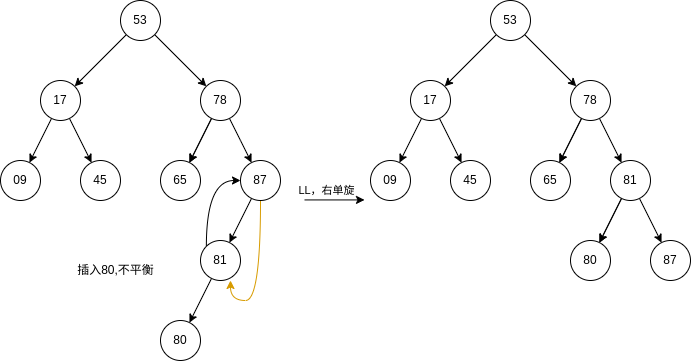

The diagram above was exported from draw.io. Its source (the exported page's mxGraphModel, read from the mxfile embedded in the PNG):
<mxGraphModel dx="1038" dy="662" grid="1" gridSize="10" guides="1" tooltips="1" connect="1" arrows="1" fold="1" page="1" pageScale="1" pageWidth="827" pageHeight="1169" math="0" shadow="0">
  <root>
    <mxCell id="0" />
    <mxCell id="1" parent="0" />
    <mxCell id="XJpy5dWn181HUGlN08YE-5" value="" style="edgeStyle=none;rounded=0;orthogonalLoop=1;jettySize=auto;html=1;" parent="1" source="XJpy5dWn181HUGlN08YE-1" target="XJpy5dWn181HUGlN08YE-4" edge="1">
      <mxGeometry relative="1" as="geometry" />
    </mxCell>
    <mxCell id="XJpy5dWn181HUGlN08YE-7" value="" style="edgeStyle=none;rounded=0;orthogonalLoop=1;jettySize=auto;html=1;" parent="1" source="XJpy5dWn181HUGlN08YE-1" target="XJpy5dWn181HUGlN08YE-6" edge="1">
      <mxGeometry relative="1" as="geometry" />
    </mxCell>
    <mxCell id="XJpy5dWn181HUGlN08YE-1" value="53" style="ellipse;whiteSpace=wrap;html=1;aspect=fixed;" parent="1" vertex="1">
      <mxGeometry x="200" y="40" width="40" height="40" as="geometry" />
    </mxCell>
    <mxCell id="XJpy5dWn181HUGlN08YE-9" value="" style="edgeStyle=none;rounded=0;orthogonalLoop=1;jettySize=auto;html=1;" parent="1" source="XJpy5dWn181HUGlN08YE-4" target="XJpy5dWn181HUGlN08YE-8" edge="1">
      <mxGeometry relative="1" as="geometry" />
    </mxCell>
    <mxCell id="XJpy5dWn181HUGlN08YE-11" value="" style="edgeStyle=none;rounded=0;orthogonalLoop=1;jettySize=auto;html=1;" parent="1" source="XJpy5dWn181HUGlN08YE-4" target="XJpy5dWn181HUGlN08YE-10" edge="1">
      <mxGeometry relative="1" as="geometry" />
    </mxCell>
    <mxCell id="XJpy5dWn181HUGlN08YE-4" value="17" style="ellipse;whiteSpace=wrap;html=1;aspect=fixed;" parent="1" vertex="1">
      <mxGeometry x="120" y="120" width="40" height="40" as="geometry" />
    </mxCell>
    <mxCell id="XJpy5dWn181HUGlN08YE-15" value="" style="edgeStyle=none;rounded=0;orthogonalLoop=1;jettySize=auto;html=1;" parent="1" source="XJpy5dWn181HUGlN08YE-6" target="XJpy5dWn181HUGlN08YE-14" edge="1">
      <mxGeometry relative="1" as="geometry" />
    </mxCell>
    <mxCell id="XJpy5dWn181HUGlN08YE-17" value="" style="edgeStyle=none;rounded=0;orthogonalLoop=1;jettySize=auto;html=1;" parent="1" source="XJpy5dWn181HUGlN08YE-6" target="XJpy5dWn181HUGlN08YE-14" edge="1">
      <mxGeometry relative="1" as="geometry" />
    </mxCell>
    <mxCell id="XJpy5dWn181HUGlN08YE-19" value="" style="edgeStyle=none;rounded=0;orthogonalLoop=1;jettySize=auto;html=1;" parent="1" source="XJpy5dWn181HUGlN08YE-6" target="XJpy5dWn181HUGlN08YE-18" edge="1">
      <mxGeometry relative="1" as="geometry">
        <Array as="points">
          <mxPoint x="320" y="180" />
        </Array>
      </mxGeometry>
    </mxCell>
    <mxCell id="XJpy5dWn181HUGlN08YE-6" value="78" style="ellipse;whiteSpace=wrap;html=1;aspect=fixed;" parent="1" vertex="1">
      <mxGeometry x="280" y="120" width="40" height="40" as="geometry" />
    </mxCell>
    <mxCell id="XJpy5dWn181HUGlN08YE-8" value="09" style="ellipse;whiteSpace=wrap;html=1;aspect=fixed;" parent="1" vertex="1">
      <mxGeometry x="80" y="200" width="40" height="40" as="geometry" />
    </mxCell>
    <mxCell id="XJpy5dWn181HUGlN08YE-10" value="45" style="ellipse;whiteSpace=wrap;html=1;aspect=fixed;" parent="1" vertex="1">
      <mxGeometry x="160" y="200" width="40" height="40" as="geometry" />
    </mxCell>
    <mxCell id="XJpy5dWn181HUGlN08YE-14" value="65" style="ellipse;whiteSpace=wrap;html=1;aspect=fixed;" parent="1" vertex="1">
      <mxGeometry x="240" y="200" width="40" height="40" as="geometry" />
    </mxCell>
    <mxCell id="dp7yhtCYncwt7L6P5-Ti-5" value="" style="edgeStyle=none;rounded=0;orthogonalLoop=1;jettySize=auto;html=1;" parent="1" source="XJpy5dWn181HUGlN08YE-18" target="dp7yhtCYncwt7L6P5-Ti-4" edge="1">
      <mxGeometry relative="1" as="geometry" />
    </mxCell>
    <mxCell id="_QWKKGateuF4gULqiVz1-43" style="edgeStyle=orthogonalEdgeStyle;curved=1;rounded=0;orthogonalLoop=1;jettySize=auto;html=1;exitX=0.5;exitY=1;exitDx=0;exitDy=0;entryX=0.75;entryY=1;entryDx=0;entryDy=0;entryPerimeter=0;fillColor=#ffe6cc;strokeColor=#d79b00;" edge="1" parent="1" source="XJpy5dWn181HUGlN08YE-18" target="dp7yhtCYncwt7L6P5-Ti-4">
      <mxGeometry relative="1" as="geometry" />
    </mxCell>
    <mxCell id="XJpy5dWn181HUGlN08YE-18" value="87" style="ellipse;whiteSpace=wrap;html=1;aspect=fixed;" parent="1" vertex="1">
      <mxGeometry x="320" y="200" width="40" height="40" as="geometry" />
    </mxCell>
    <mxCell id="_QWKKGateuF4gULqiVz1-2" value="" style="rounded=0;orthogonalLoop=1;jettySize=auto;html=1;" edge="1" parent="1" source="dp7yhtCYncwt7L6P5-Ti-4" target="_QWKKGateuF4gULqiVz1-1">
      <mxGeometry relative="1" as="geometry" />
    </mxCell>
    <mxCell id="_QWKKGateuF4gULqiVz1-44" style="edgeStyle=orthogonalEdgeStyle;curved=1;rounded=0;orthogonalLoop=1;jettySize=auto;html=1;exitX=0;exitY=0;exitDx=0;exitDy=0;entryX=0;entryY=0.5;entryDx=0;entryDy=0;" edge="1" parent="1" source="dp7yhtCYncwt7L6P5-Ti-4" target="XJpy5dWn181HUGlN08YE-18">
      <mxGeometry relative="1" as="geometry" />
    </mxCell>
    <mxCell id="dp7yhtCYncwt7L6P5-Ti-4" value="81" style="ellipse;whiteSpace=wrap;html=1;aspect=fixed;" parent="1" vertex="1">
      <mxGeometry x="280" y="280" width="40" height="40" as="geometry" />
    </mxCell>
    <mxCell id="_QWKKGateuF4gULqiVz1-1" value="80" style="ellipse;whiteSpace=wrap;html=1;aspect=fixed;" vertex="1" parent="1">
      <mxGeometry x="240" y="360" width="40" height="40" as="geometry" />
    </mxCell>
    <mxCell id="_QWKKGateuF4gULqiVz1-3" value="插入80,不平衡" style="text;html=1;align=center;verticalAlign=middle;resizable=0;points=[];autosize=1;strokeColor=none;fillColor=none;" vertex="1" parent="1">
      <mxGeometry x="150" y="300" width="90" height="20" as="geometry" />
    </mxCell>
    <mxCell id="_QWKKGateuF4gULqiVz1-6" value="" style="endArrow=classic;html=1;rounded=0;" edge="1" parent="1">
      <mxGeometry width="50" height="50" relative="1" as="geometry">
        <mxPoint x="384" y="239.43" as="sourcePoint" />
        <mxPoint x="444" y="239.43" as="targetPoint" />
      </mxGeometry>
    </mxCell>
    <mxCell id="_QWKKGateuF4gULqiVz1-7" value="LL，右单旋" style="edgeLabel;html=1;align=center;verticalAlign=middle;resizable=0;points=[];" vertex="1" connectable="0" parent="_QWKKGateuF4gULqiVz1-6">
      <mxGeometry x="-0.292" y="-2" relative="1" as="geometry">
        <mxPoint y="-12" as="offset" />
      </mxGeometry>
    </mxCell>
    <mxCell id="_QWKKGateuF4gULqiVz1-10" value="" style="edgeStyle=none;rounded=0;orthogonalLoop=1;jettySize=auto;html=1;" edge="1" parent="1" source="_QWKKGateuF4gULqiVz1-12" target="_QWKKGateuF4gULqiVz1-15">
      <mxGeometry relative="1" as="geometry" />
    </mxCell>
    <mxCell id="_QWKKGateuF4gULqiVz1-11" value="" style="edgeStyle=none;rounded=0;orthogonalLoop=1;jettySize=auto;html=1;" edge="1" parent="1" source="_QWKKGateuF4gULqiVz1-12" target="_QWKKGateuF4gULqiVz1-19">
      <mxGeometry relative="1" as="geometry" />
    </mxCell>
    <mxCell id="_QWKKGateuF4gULqiVz1-12" value="53" style="ellipse;whiteSpace=wrap;html=1;aspect=fixed;" vertex="1" parent="1">
      <mxGeometry x="570" y="40" width="40" height="40" as="geometry" />
    </mxCell>
    <mxCell id="_QWKKGateuF4gULqiVz1-13" value="" style="edgeStyle=none;rounded=0;orthogonalLoop=1;jettySize=auto;html=1;" edge="1" parent="1" source="_QWKKGateuF4gULqiVz1-15" target="_QWKKGateuF4gULqiVz1-20">
      <mxGeometry relative="1" as="geometry" />
    </mxCell>
    <mxCell id="_QWKKGateuF4gULqiVz1-14" value="" style="edgeStyle=none;rounded=0;orthogonalLoop=1;jettySize=auto;html=1;" edge="1" parent="1" source="_QWKKGateuF4gULqiVz1-15" target="_QWKKGateuF4gULqiVz1-21">
      <mxGeometry relative="1" as="geometry" />
    </mxCell>
    <mxCell id="_QWKKGateuF4gULqiVz1-15" value="17" style="ellipse;whiteSpace=wrap;html=1;aspect=fixed;" vertex="1" parent="1">
      <mxGeometry x="490" y="120" width="40" height="40" as="geometry" />
    </mxCell>
    <mxCell id="_QWKKGateuF4gULqiVz1-16" value="" style="edgeStyle=none;rounded=0;orthogonalLoop=1;jettySize=auto;html=1;" edge="1" parent="1" source="_QWKKGateuF4gULqiVz1-19" target="_QWKKGateuF4gULqiVz1-22">
      <mxGeometry relative="1" as="geometry" />
    </mxCell>
    <mxCell id="_QWKKGateuF4gULqiVz1-17" value="" style="edgeStyle=none;rounded=0;orthogonalLoop=1;jettySize=auto;html=1;" edge="1" parent="1" source="_QWKKGateuF4gULqiVz1-19" target="_QWKKGateuF4gULqiVz1-22">
      <mxGeometry relative="1" as="geometry" />
    </mxCell>
    <mxCell id="_QWKKGateuF4gULqiVz1-37" value="" style="edgeStyle=none;rounded=0;orthogonalLoop=1;jettySize=auto;html=1;" edge="1" parent="1" source="_QWKKGateuF4gULqiVz1-19" target="_QWKKGateuF4gULqiVz1-25">
      <mxGeometry relative="1" as="geometry" />
    </mxCell>
    <mxCell id="_QWKKGateuF4gULqiVz1-19" value="78" style="ellipse;whiteSpace=wrap;html=1;aspect=fixed;" vertex="1" parent="1">
      <mxGeometry x="650" y="120" width="40" height="40" as="geometry" />
    </mxCell>
    <mxCell id="_QWKKGateuF4gULqiVz1-20" value="09" style="ellipse;whiteSpace=wrap;html=1;aspect=fixed;" vertex="1" parent="1">
      <mxGeometry x="450" y="200" width="40" height="40" as="geometry" />
    </mxCell>
    <mxCell id="_QWKKGateuF4gULqiVz1-21" value="45" style="ellipse;whiteSpace=wrap;html=1;aspect=fixed;" vertex="1" parent="1">
      <mxGeometry x="530" y="200" width="40" height="40" as="geometry" />
    </mxCell>
    <mxCell id="_QWKKGateuF4gULqiVz1-22" value="65" style="ellipse;whiteSpace=wrap;html=1;aspect=fixed;" vertex="1" parent="1">
      <mxGeometry x="610" y="200" width="40" height="40" as="geometry" />
    </mxCell>
    <mxCell id="_QWKKGateuF4gULqiVz1-23" value="87" style="ellipse;whiteSpace=wrap;html=1;aspect=fixed;" vertex="1" parent="1">
      <mxGeometry x="730" y="280" width="40" height="40" as="geometry" />
    </mxCell>
    <mxCell id="_QWKKGateuF4gULqiVz1-27" value="" style="rounded=0;orthogonalLoop=1;jettySize=auto;html=1;" edge="1" parent="1" source="_QWKKGateuF4gULqiVz1-25" target="_QWKKGateuF4gULqiVz1-26">
      <mxGeometry relative="1" as="geometry" />
    </mxCell>
    <mxCell id="_QWKKGateuF4gULqiVz1-39" value="" style="edgeStyle=none;rounded=0;orthogonalLoop=1;jettySize=auto;html=1;" edge="1" parent="1" source="_QWKKGateuF4gULqiVz1-25" target="_QWKKGateuF4gULqiVz1-26">
      <mxGeometry relative="1" as="geometry" />
    </mxCell>
    <mxCell id="_QWKKGateuF4gULqiVz1-40" value="" style="edgeStyle=none;rounded=0;orthogonalLoop=1;jettySize=auto;html=1;" edge="1" parent="1" source="_QWKKGateuF4gULqiVz1-25" target="_QWKKGateuF4gULqiVz1-23">
      <mxGeometry relative="1" as="geometry" />
    </mxCell>
    <mxCell id="_QWKKGateuF4gULqiVz1-25" value="81" style="ellipse;whiteSpace=wrap;html=1;aspect=fixed;" vertex="1" parent="1">
      <mxGeometry x="690" y="200" width="40" height="40" as="geometry" />
    </mxCell>
    <mxCell id="_QWKKGateuF4gULqiVz1-26" value="80" style="ellipse;whiteSpace=wrap;html=1;aspect=fixed;" vertex="1" parent="1">
      <mxGeometry x="650" y="280" width="40" height="40" as="geometry" />
    </mxCell>
  </root>
</mxGraphModel>